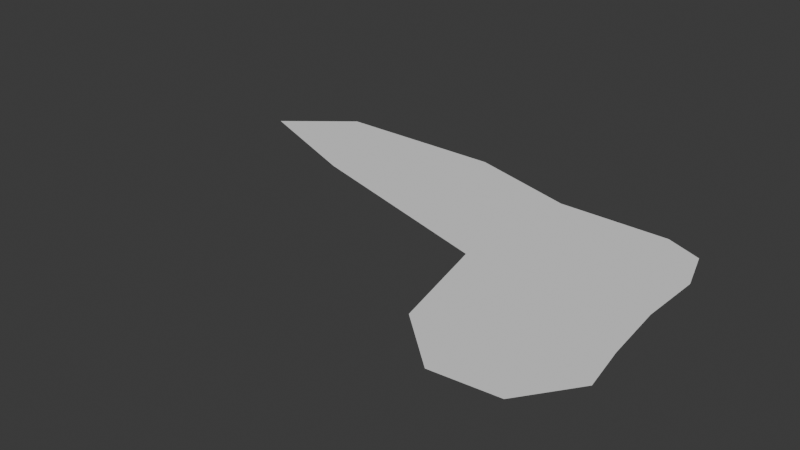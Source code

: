 # Source: spill.blend  (saved by Blender 4.1.23; exported with 4.5.12 LTS)
import bpy
from mathutils import Matrix  # noqa: F401  (used for matrix-valued properties, if any)

bpy.ops.wm.read_factory_settings(use_empty=True)
scene = bpy.context.scene
scene.name = 'Scene'

# ---- collections
col_collection = bpy.data.collections.new('Collection'); scene.collection.children.link(col_collection)

# ---- world
world_world = bpy.data.worlds.new('World'); scene.world = world_world
world_world.use_nodes = True; world_world.node_tree.nodes.clear()
_N = world_world.node_tree.nodes; _L = world_world.node_tree.links
n0 = _N.new('ShaderNodeOutputWorld'); n0.name = 'World Output'; n0.location = (300, 300)
n1 = _N.new('ShaderNodeBackground'); n1.name = 'Background'; n1.location = (10, 300)
n1.inputs[0].default_value = (0.05088, 0.05088, 0.05088, 1.0)
_L.new(n1.outputs[0], n0.inputs[0])
n0.is_active_output = True
world_world.color = (0.05088, 0.05088, 0.05088)
world_world.use_sun_shadow = False
world_world.sun_shadow_jitter_overblur = 0.0

# ---- meshes
me_plane = bpy.data.meshes.new('Plane')
me_plane.from_pydata([(-0.3889, 0.013, 0.0), (0.9467, -0.7006, 0.0), (-1.127, 1.234, 0.0), (0.7539, 0.8893, 0.0), (-2.861, 0.8457, 0.0), (0.8442, 0.1059, 0.0), (0.6695, -1.084, 0.0), (0.4888, 1.0, 0.0), (0.5194, 0.4424, 0.0), (-1.938, 0.4704, 0.0), (0.8893, -0.3575, 0.0), (0.5457, -0.0383, 0.0), (-0.3211, 1.0, 0.0), (-0.2422, 0.5012, 0.0), (-0.2115, -0.7637, 0.0), (-0.01417, 0.2188, 0.0), (0.1963, -1.128, 0.0), (0.06087, 1.0, 0.0), (0.117, 0.4735, 0.0), (0.1654, 0.01952, 0.0), (0.8565, 0.5656, 0.0), (-2.385, 1.23, 0.0), (0.5027, 0.7465, 0.0), (-0.2852, 0.7732, 0.0), (0.08638, 0.7606, 0.0)], [], [(22, 20, 3, 7), (11, 10, 5, 8), (19, 11, 8, 18), (24, 22, 7, 17), (16, 6, 11, 19), (6, 1, 10, 11), (0, 14, 15, 9), (21, 23, 12, 2), (9, 15, 13, 4), (14, 16, 19, 15), (23, 24, 17, 12), (15, 19, 18, 13), (13, 18, 24, 23), (4, 13, 23, 21), (18, 8, 22, 24), (8, 5, 20, 22)])
_uv = me_plane.uv_layers.new(name='UVMap')
_uv.uv.foreach_set('vector', [0.7444, 0.8648, 1.0, 0.8648, 1.0, 1.0, 0.7444, 1.0, 0.7444, 0.4463, 1.0, 0.4463, 1.0, 0.7027, 0.7444, 0.7027, 0.5304, 0.4463, 0.7444, 0.4463, 0.7444, 0.7027, 0.5304, 0.7027, 0.5304, 0.8648, 0.7444, 0.8648, 0.7444, 1.0, 0.5304, 1.0, 0.5304, 0.0, 0.7444, 0.0, 0.7444, 0.4463, 0.5304, 0.4463, 0.7444, 0.0, 1.0, 0.0, 1.0, 0.4463, 0.7444, 0.4463, 0.0, 0.0, 0.3394, 0.0, 0.3394, 0.4463, 0.0, 0.4463, 0.0, 0.8648, 0.3394, 0.8648, 0.3394, 1.0, 0.0, 1.0, 0.0, 0.4463, 0.3394, 0.4463, 0.3394, 0.7027, 0.0, 0.7027, 0.3394, 0.0, 0.5304, 0.0, 0.5304, 0.4463, 0.3394, 0.4463, 0.3394, 0.8648, 0.5304, 0.8648, 0.5304, 1.0, 0.3394, 1.0, 0.3394, 0.4463, 0.5304, 0.4463, 0.5304, 0.7027, 0.3394, 0.7027, 0.3394, 0.7027, 0.5304, 0.7027, 0.5304, 0.8648, 0.3394, 0.8648, 0.0, 0.7027, 0.3394, 0.7027, 0.3394, 0.8648, 0.0, 0.8648, 0.5304, 0.7027, 0.7444, 0.7027, 0.7444, 0.8648, 0.5304, 0.8648, 0.7444, 0.7027, 1.0, 0.7027, 1.0, 0.8648, 0.7444, 0.8648])
me_plane.update()

# ---- objects
ob_plane = bpy.data.objects.new('Plane', me_plane)

# ---- transforms, parenting, visibility, modifiers, constraints
ob_plane.location = (0.0, 0.0, 0.0)

# ---- collection membership
col_collection.objects.link(ob_plane)

# ---- scene / render settings (as saved in the file)
scene.frame_start = 1; scene.frame_end = 250; scene.frame_set(1)
scene.render.engine = 'BLENDER_EEVEE_NEXT'
scene.cycles.sampling_pattern = 'TABULATED_SOBOL'
scene.eevee.ray_tracing_options.trace_max_roughness = 0.0
bpy.context.view_layer.update()

# ---- added for rendering (the .blend has no active camera and no usable light): camera, sun
cam_auto = bpy.data.cameras.new('AutoCamera')
cam_auto.lens = 50.0
cam_auto.sensor_width = 36.0
cam_auto.clip_end = 1000.0
ob_auto_camera = bpy.data.objects.new('AutoCamera', cam_auto)
scene.collection.objects.link(ob_auto_camera)
ob_auto_camera.location = (3.1884, -4.92183, 3.3166)
ob_auto_camera.rotation_euler = (1.09748, -7.21219e-08, 0.694738)
scene.camera = ob_auto_camera
light_auto_sun = bpy.data.lights.new('AutoSun', 'SUN')
light_auto_sun.energy = 3.0
light_auto_sun.angle = 0.0523599
ob_auto_sun = bpy.data.objects.new('AutoSun', light_auto_sun)
scene.collection.objects.link(ob_auto_sun)
ob_auto_sun.rotation_euler = (0.872665, 0.174533, 0.523599)
bpy.context.view_layer.update()
